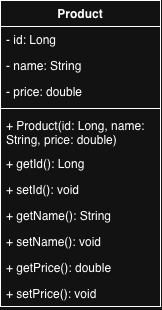

The diagram above was exported from draw.io. Its source (the exported page's mxGraphModel, read from the mxfile embedded in the PNG):
<mxGraphModel dx="774" dy="409" grid="1" gridSize="10" guides="1" tooltips="1" connect="1" arrows="1" fold="1" page="1" pageScale="1" pageWidth="850" pageHeight="1100" math="0" shadow="0">
  <root>
    <mxCell id="0" />
    <mxCell id="1" parent="0" />
    <mxCell id="fYj8cd6AQuQFn80zLsrE-1" parent="1" style="swimlane;fontStyle=1;align=center;verticalAlign=top;childLayout=stackLayout;horizontal=1;startSize=26;horizontalStack=0;resizeParent=1;resizeParentMax=0;resizeLast=0;collapsible=1;marginBottom=0;whiteSpace=wrap;html=1;" value="Product" vertex="1">
      <mxGeometry height="306" width="160" x="290" y="80" as="geometry">
        <mxRectangle height="30" width="80" x="290" y="100" as="alternateBounds" />
      </mxGeometry>
    </mxCell>
    <mxCell id="fYj8cd6AQuQFn80zLsrE-2" parent="fYj8cd6AQuQFn80zLsrE-1" style="text;strokeColor=none;fillColor=none;align=left;verticalAlign=top;spacingLeft=4;spacingRight=4;overflow=hidden;rotatable=0;points=[[0,0.5],[1,0.5]];portConstraint=eastwest;whiteSpace=wrap;html=1;" value="- id: Long" vertex="1">
      <mxGeometry height="26" width="160" y="26" as="geometry" />
    </mxCell>
    <mxCell id="fYj8cd6AQuQFn80zLsrE-5" parent="fYj8cd6AQuQFn80zLsrE-1" style="text;strokeColor=none;fillColor=none;align=left;verticalAlign=top;spacingLeft=4;spacingRight=4;overflow=hidden;rotatable=0;points=[[0,0.5],[1,0.5]];portConstraint=eastwest;whiteSpace=wrap;html=1;" value="- name: String" vertex="1">
      <mxGeometry height="26" width="160" y="52" as="geometry" />
    </mxCell>
    <mxCell id="fYj8cd6AQuQFn80zLsrE-6" parent="fYj8cd6AQuQFn80zLsrE-1" style="text;strokeColor=none;fillColor=none;align=left;verticalAlign=top;spacingLeft=4;spacingRight=4;overflow=hidden;rotatable=0;points=[[0,0.5],[1,0.5]];portConstraint=eastwest;whiteSpace=wrap;html=1;" value="- price: double" vertex="1">
      <mxGeometry height="26" width="160" y="78" as="geometry" />
    </mxCell>
    <mxCell id="fYj8cd6AQuQFn80zLsrE-3" parent="fYj8cd6AQuQFn80zLsrE-1" style="line;strokeWidth=1;fillColor=none;align=left;verticalAlign=middle;spacingTop=-1;spacingLeft=3;spacingRight=3;rotatable=0;labelPosition=right;points=[];portConstraint=eastwest;strokeColor=inherit;" value="" vertex="1">
      <mxGeometry height="8" width="160" y="104" as="geometry" />
    </mxCell>
    <mxCell id="fYj8cd6AQuQFn80zLsrE-4" parent="fYj8cd6AQuQFn80zLsrE-1" style="text;strokeColor=none;fillColor=none;align=left;verticalAlign=top;spacingLeft=4;spacingRight=4;overflow=hidden;rotatable=0;points=[[0,0.5],[1,0.5]];portConstraint=eastwest;whiteSpace=wrap;html=1;" value="+ Product(id: Long, name: String, price: double&lt;span style=&quot;background-color: transparent; color: light-dark(rgb(0, 0, 0), rgb(255, 255, 255));&quot;&gt;)&lt;/span&gt;" vertex="1">
      <mxGeometry height="38" width="160" y="112" as="geometry" />
    </mxCell>
    <mxCell id="fYj8cd6AQuQFn80zLsrE-7" parent="fYj8cd6AQuQFn80zLsrE-1" style="text;strokeColor=none;fillColor=none;align=left;verticalAlign=top;spacingLeft=4;spacingRight=4;overflow=hidden;rotatable=0;points=[[0,0.5],[1,0.5]];portConstraint=eastwest;whiteSpace=wrap;html=1;" value="+ getId(): Long" vertex="1">
      <mxGeometry height="26" width="160" y="150" as="geometry" />
    </mxCell>
    <mxCell id="fYj8cd6AQuQFn80zLsrE-8" parent="fYj8cd6AQuQFn80zLsrE-1" style="text;strokeColor=none;fillColor=none;align=left;verticalAlign=top;spacingLeft=4;spacingRight=4;overflow=hidden;rotatable=0;points=[[0,0.5],[1,0.5]];portConstraint=eastwest;whiteSpace=wrap;html=1;" value="+ setId(): void" vertex="1">
      <mxGeometry height="26" width="160" y="176" as="geometry" />
    </mxCell>
    <mxCell id="fYj8cd6AQuQFn80zLsrE-9" parent="fYj8cd6AQuQFn80zLsrE-1" style="text;strokeColor=none;fillColor=none;align=left;verticalAlign=top;spacingLeft=4;spacingRight=4;overflow=hidden;rotatable=0;points=[[0,0.5],[1,0.5]];portConstraint=eastwest;whiteSpace=wrap;html=1;" value="+ getName(): String" vertex="1">
      <mxGeometry height="26" width="160" y="202" as="geometry" />
    </mxCell>
    <mxCell id="fYj8cd6AQuQFn80zLsrE-19" parent="fYj8cd6AQuQFn80zLsrE-1" style="text;strokeColor=none;fillColor=none;align=left;verticalAlign=top;spacingLeft=4;spacingRight=4;overflow=hidden;rotatable=0;points=[[0,0.5],[1,0.5]];portConstraint=eastwest;whiteSpace=wrap;html=1;" value="+ setName(): void" vertex="1">
      <mxGeometry height="26" width="160" y="228" as="geometry" />
    </mxCell>
    <mxCell id="fYj8cd6AQuQFn80zLsrE-20" parent="fYj8cd6AQuQFn80zLsrE-1" style="text;strokeColor=none;fillColor=none;align=left;verticalAlign=top;spacingLeft=4;spacingRight=4;overflow=hidden;rotatable=0;points=[[0,0.5],[1,0.5]];portConstraint=eastwest;whiteSpace=wrap;html=1;" value="+ getPrice(): double" vertex="1">
      <mxGeometry height="26" width="160" y="254" as="geometry" />
    </mxCell>
    <mxCell id="fYj8cd6AQuQFn80zLsrE-21" parent="fYj8cd6AQuQFn80zLsrE-1" style="text;strokeColor=none;fillColor=none;align=left;verticalAlign=top;spacingLeft=4;spacingRight=4;overflow=hidden;rotatable=0;points=[[0,0.5],[1,0.5]];portConstraint=eastwest;whiteSpace=wrap;html=1;" value="+ setPrice(): void" vertex="1">
      <mxGeometry height="26" width="160" y="280" as="geometry" />
    </mxCell>
  </root>
</mxGraphModel>